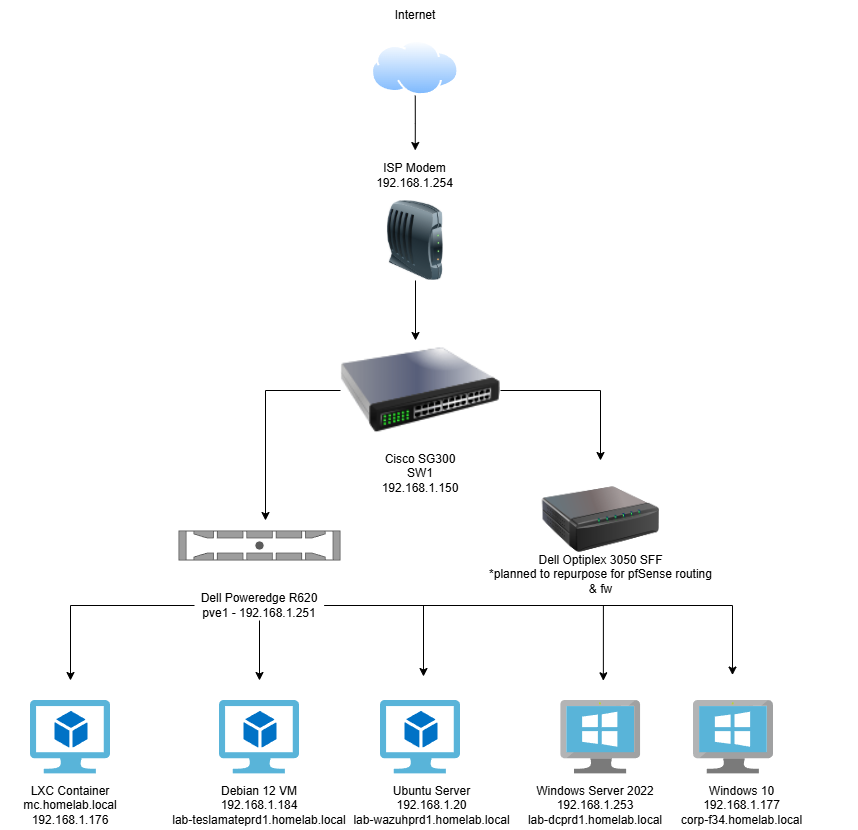

The diagram above was exported from draw.io. Its source (the exported page's mxGraphModel, read from the mxfile embedded in the PNG):
<mxGraphModel dx="1182" dy="1722" grid="0" gridSize="10" guides="1" tooltips="1" connect="1" arrows="1" fold="1" page="1" pageScale="1" pageWidth="850" pageHeight="1100" background="light-dark(#FFFFFF,#FFFFFF)" math="0" shadow="0">
  <root>
    <mxCell id="0" />
    <mxCell id="1" parent="0" />
    <mxCell id="pgFOsTenZqbYFyw6LLwl-4" edge="1" parent="1" source="pgFOsTenZqbYFyw6LLwl-1" style="edgeStyle=orthogonalEdgeStyle;rounded=0;orthogonalLoop=1;jettySize=auto;html=1;fontColor=light-dark(#000000,#000000);strokeColor=light-dark(#000000,#000000);">
      <mxGeometry relative="1" as="geometry">
        <mxPoint x="425" y="200" as="targetPoint" />
      </mxGeometry>
    </mxCell>
    <mxCell id="pgFOsTenZqbYFyw6LLwl-1" parent="1" style="image;html=1;image=img/lib/clip_art/networking/Modem_128x128.png;fontColor=light-dark(#000000,#000000);strokeColor=light-dark(#000000,#000000);" value="" vertex="1">
      <mxGeometry height="80" width="80" x="385" y="60" as="geometry" />
    </mxCell>
    <mxCell id="pgFOsTenZqbYFyw6LLwl-2" parent="1" style="text;html=1;whiteSpace=wrap;align=center;verticalAlign=middle;rounded=0;fontColor=light-dark(#000000,#000000);strokeColor=none;" value="ISP Modem&lt;div&gt;192.168.1.254&lt;/div&gt;" vertex="1">
      <mxGeometry height="30" width="105" x="372.25" y="20" as="geometry" />
    </mxCell>
    <mxCell id="pgFOsTenZqbYFyw6LLwl-14" edge="1" parent="1" source="pgFOsTenZqbYFyw6LLwl-3" style="edgeStyle=orthogonalEdgeStyle;rounded=0;orthogonalLoop=1;jettySize=auto;html=1;fontColor=light-dark(#000000,#000000);strokeColor=light-dark(#000000,#000000);">
      <mxGeometry relative="1" as="geometry">
        <mxPoint x="275" y="380" as="targetPoint" />
      </mxGeometry>
    </mxCell>
    <mxCell id="pgFOsTenZqbYFyw6LLwl-20" edge="1" parent="1" source="pgFOsTenZqbYFyw6LLwl-3" style="edgeStyle=orthogonalEdgeStyle;rounded=0;orthogonalLoop=1;jettySize=auto;html=1;fontColor=light-dark(#000000,#000000);strokeColor=light-dark(#000000,#000000);">
      <mxGeometry relative="1" as="geometry">
        <mxPoint x="610" y="320" as="targetPoint" />
      </mxGeometry>
    </mxCell>
    <mxCell id="pgFOsTenZqbYFyw6LLwl-3" parent="1" style="image;html=1;image=img/lib/clip_art/networking/Switch_128x128.png;fontColor=light-dark(#000000,#000000);strokeColor=light-dark(#000000,#000000);" value="" vertex="1">
      <mxGeometry height="100" width="160" x="350" y="200" as="geometry" />
    </mxCell>
    <mxCell id="pgFOsTenZqbYFyw6LLwl-5" parent="1" style="text;html=1;whiteSpace=wrap;align=center;verticalAlign=middle;rounded=0;fontColor=light-dark(#000000,#000000);strokeColor=none;" value="Cisco SG300&lt;br&gt;SW1&lt;div&gt;192.168.1.150&lt;/div&gt;" vertex="1">
      <mxGeometry height="50" width="100" x="380" y="308" as="geometry" />
    </mxCell>
    <mxCell id="pgFOsTenZqbYFyw6LLwl-27" edge="1" parent="1" source="pgFOsTenZqbYFyw6LLwl-15" style="edgeStyle=orthogonalEdgeStyle;rounded=0;orthogonalLoop=1;jettySize=auto;html=1;fontColor=light-dark(#000000,#000000);strokeColor=light-dark(#000000,#000000);">
      <mxGeometry relative="1" as="geometry">
        <mxPoint x="80" y="540" as="targetPoint" />
      </mxGeometry>
    </mxCell>
    <mxCell id="pgFOsTenZqbYFyw6LLwl-30" edge="1" parent="1" source="pgFOsTenZqbYFyw6LLwl-15" style="edgeStyle=orthogonalEdgeStyle;rounded=0;orthogonalLoop=1;jettySize=auto;html=1;fontColor=light-dark(#000000,#000000);strokeColor=light-dark(#000000,#000000);">
      <mxGeometry relative="1" as="geometry">
        <mxPoint x="269" y="540" as="targetPoint" />
      </mxGeometry>
    </mxCell>
    <mxCell id="pgFOsTenZqbYFyw6LLwl-53" edge="1" parent="1" source="pgFOsTenZqbYFyw6LLwl-15" style="edgeStyle=orthogonalEdgeStyle;rounded=0;orthogonalLoop=1;jettySize=auto;html=1;strokeColor=light-dark(#000000,#000000);">
      <mxGeometry relative="1" as="geometry">
        <mxPoint x="612.8571428571429" y="540.2857142857142" as="targetPoint" />
      </mxGeometry>
    </mxCell>
    <mxCell id="pgFOsTenZqbYFyw6LLwl-54" edge="1" parent="1" source="pgFOsTenZqbYFyw6LLwl-15" style="edgeStyle=orthogonalEdgeStyle;rounded=0;orthogonalLoop=1;jettySize=auto;html=1;strokeColor=light-dark(#000000,#000000);">
      <mxGeometry relative="1" as="geometry">
        <mxPoint x="742" y="534.5714285714284" as="targetPoint" />
      </mxGeometry>
    </mxCell>
    <mxCell id="pgFOsTenZqbYFyw6LLwl-55" edge="1" parent="1" source="pgFOsTenZqbYFyw6LLwl-15" style="edgeStyle=orthogonalEdgeStyle;rounded=0;orthogonalLoop=1;jettySize=auto;html=1;strokeColor=light-dark(#000000,#000000);">
      <mxGeometry relative="1" as="geometry">
        <mxPoint x="433" y="536" as="targetPoint" />
      </mxGeometry>
    </mxCell>
    <mxCell id="pgFOsTenZqbYFyw6LLwl-15" parent="1" style="text;html=1;whiteSpace=wrap;align=center;verticalAlign=middle;rounded=0;fontColor=light-dark(#000000,#000000);strokeColor=none;" value="Dell Poweredge R620&lt;div&gt;pve1 - 192.168.1.251&lt;/div&gt;" vertex="1">
      <mxGeometry height="30" width="130" x="204" y="450" as="geometry" />
    </mxCell>
    <mxCell id="pgFOsTenZqbYFyw6LLwl-18" parent="1" style="html=1;labelPosition=right;align=left;spacingLeft=15;shadow=0;dashed=0;outlineConnect=0;shape=mxgraph.rack.dell.poweredge_r730;fontColor=light-dark(#000000,#000000);strokeColor=light-dark(#000000,#000000);" value="" vertex="1">
      <mxGeometry height="30" width="162" x="188" y="390" as="geometry" />
    </mxCell>
    <mxCell id="pgFOsTenZqbYFyw6LLwl-21" parent="1" style="text;html=1;whiteSpace=wrap;align=center;verticalAlign=middle;rounded=0;fontColor=light-dark(#000000,#000000);strokeColor=none;glass=0;" value="Dell Optiplex 3050 SFF&lt;div&gt;*planned to repurpose for pfSense routing &amp;amp; fw&lt;/div&gt;" vertex="1">
      <mxGeometry height="43" width="232.5" x="494" y="412" as="geometry" />
    </mxCell>
    <mxCell id="pgFOsTenZqbYFyw6LLwl-24" edge="1" parent="1" source="pgFOsTenZqbYFyw6LLwl-22" style="edgeStyle=orthogonalEdgeStyle;rounded=0;orthogonalLoop=1;jettySize=auto;html=1;fontColor=light-dark(#000000,#000000);strokeColor=light-dark(#000000,#000000);">
      <mxGeometry relative="1" as="geometry">
        <mxPoint x="424.75" y="10" as="targetPoint" />
      </mxGeometry>
    </mxCell>
    <mxCell id="pgFOsTenZqbYFyw6LLwl-22" parent="1" style="image;aspect=fixed;perimeter=ellipsePerimeter;html=1;align=center;shadow=0;dashed=0;spacingTop=3;image=img/lib/active_directory/internet_cloud.svg;fontColor=light-dark(#000000,#000000);strokeColor=light-dark(#000000,#000000);" value="" vertex="1">
      <mxGeometry height="55.13" width="87.5" x="381" y="-100" as="geometry" />
    </mxCell>
    <mxCell id="pgFOsTenZqbYFyw6LLwl-23" parent="1" style="text;html=1;whiteSpace=wrap;align=center;verticalAlign=middle;rounded=0;fontColor=light-dark(#000000,#000000);strokeColor=none;" value="Internet" vertex="1">
      <mxGeometry height="30" width="60" x="394.75" y="-140" as="geometry" />
    </mxCell>
    <mxCell id="pgFOsTenZqbYFyw6LLwl-28" parent="1" style="image;sketch=0;aspect=fixed;html=1;points=[];align=center;fontSize=12;image=img/lib/mscae/Virtual_Machine_2.svg;fontColor=light-dark(#000000,#000000);strokeColor=light-dark(#000000,#000000);" value="" vertex="1">
      <mxGeometry height="73.6" width="80" x="40" y="560" as="geometry" />
    </mxCell>
    <mxCell id="pgFOsTenZqbYFyw6LLwl-29" parent="1" style="text;html=1;whiteSpace=wrap;align=center;verticalAlign=middle;rounded=0;fontColor=light-dark(#000000,#000000);strokeColor=none;" value="&lt;div&gt;LXC Container&lt;/div&gt;mc.homelab.local 192.168.1.176" vertex="1">
      <mxGeometry height="30" width="140" x="10" y="650" as="geometry" />
    </mxCell>
    <mxCell id="pgFOsTenZqbYFyw6LLwl-33" parent="1" style="image;sketch=0;aspect=fixed;html=1;points=[];align=center;fontSize=12;image=img/lib/mscae/Virtual_Machine_2.svg;fontColor=light-dark(#000000,#000000);strokeColor=light-dark(#000000,#000000);" value="" vertex="1">
      <mxGeometry height="73.6" width="80" x="229" y="560" as="geometry" />
    </mxCell>
    <mxCell id="pgFOsTenZqbYFyw6LLwl-35" parent="1" style="text;html=1;whiteSpace=wrap;align=center;verticalAlign=middle;rounded=0;fontColor=light-dark(#000000,#000000);strokeColor=none;" value="Debian 12 VM&lt;div&gt;192.168.1.184&lt;/div&gt;&lt;div&gt;lab-teslamateprd1.homelab.local&lt;/div&gt;" vertex="1">
      <mxGeometry height="30" width="196" x="171" y="650" as="geometry" />
    </mxCell>
    <mxCell id="pgFOsTenZqbYFyw6LLwl-38" parent="1" style="image;sketch=0;aspect=fixed;html=1;points=[];align=center;fontSize=12;image=img/lib/mscae/Virtual_Machine_2.svg;fontColor=light-dark(#000000,#000000);strokeColor=light-dark(#000000,#000000);" value="" vertex="1">
      <mxGeometry height="73.6" width="80" x="390" y="560" as="geometry" />
    </mxCell>
    <mxCell id="pgFOsTenZqbYFyw6LLwl-39" parent="1" style="text;html=1;whiteSpace=wrap;align=center;verticalAlign=middle;rounded=0;fontColor=light-dark(#000000,#000000);strokeColor=none;" value="Windows Server 2022&lt;div&gt;&lt;span style=&quot;background-color: transparent;&quot;&gt;192.168.1.253&lt;/span&gt;&lt;/div&gt;&lt;div&gt;&lt;span style=&quot;background-color: transparent;&quot;&gt;lab-dcprd1.homelab.local&lt;/span&gt;&lt;/div&gt;" vertex="1">
      <mxGeometry height="30" width="196" x="507" y="650" as="geometry" />
    </mxCell>
    <mxCell id="pgFOsTenZqbYFyw6LLwl-42" parent="1" style="image;sketch=0;aspect=fixed;html=1;points=[];align=center;fontSize=12;image=img/lib/mscae/VirtualMachineWindows.svg;fontColor=light-dark(#000000,#000000);strokeColor=light-dark(#000000,#000000);" value="" vertex="1">
      <mxGeometry height="73.6" width="80" x="703" y="560" as="geometry" />
    </mxCell>
    <mxCell id="pgFOsTenZqbYFyw6LLwl-43" parent="1" style="image;sketch=0;aspect=fixed;html=1;points=[];align=center;fontSize=12;image=img/lib/mscae/VirtualMachineWindows.svg;fontColor=light-dark(#000000,#000000);strokeColor=light-dark(#000000,#000000);" value="" vertex="1">
      <mxGeometry height="73.6" width="80" x="570.25" y="560" as="geometry" />
    </mxCell>
    <mxCell id="pgFOsTenZqbYFyw6LLwl-45" parent="1" style="text;html=1;whiteSpace=wrap;align=center;verticalAlign=middle;rounded=0;fontColor=light-dark(#000000,#000000);strokeColor=none;strokeWidth=0;" value="Windows 10&lt;div&gt;&lt;span style=&quot;background-color: transparent;&quot;&gt;192.168.1.177&lt;/span&gt;&lt;/div&gt;&lt;div&gt;&lt;span style=&quot;background-color: transparent;&quot;&gt;corp-f34.homelab.local&lt;/span&gt;&lt;/div&gt;" vertex="1">
      <mxGeometry height="50" width="232.5" x="635" y="640" as="geometry" />
    </mxCell>
    <mxCell id="pgFOsTenZqbYFyw6LLwl-48" parent="1" style="image;html=1;image=img/lib/clip_art/networking/Print_Server_128x128.png" value="" vertex="1">
      <mxGeometry height="94" width="117.25" x="551.62" y="332" as="geometry" />
    </mxCell>
    <mxCell id="pgFOsTenZqbYFyw6LLwl-50" parent="1" style="text;html=1;whiteSpace=wrap;strokeColor=none;fillColor=none;align=center;verticalAlign=middle;rounded=0;" value="&lt;font style=&quot;color: light-dark(rgb(0, 0, 0), rgb(0, 0, 0));&quot;&gt;Ubuntu Server&lt;/font&gt;&lt;div&gt;&lt;font style=&quot;color: light-dark(rgb(0, 0, 0), rgb(0, 0, 0));&quot;&gt;192.168.1.20&lt;/font&gt;&lt;/div&gt;&lt;div&gt;&lt;font style=&quot;color: light-dark(rgb(0, 0, 0), rgb(0, 0, 0));&quot;&gt;lab-wazuhprd1.homelab.local&lt;/font&gt;&lt;/div&gt;" vertex="1">
      <mxGeometry height="30" width="171" x="356" y="650" as="geometry" />
    </mxCell>
  </root>
</mxGraphModel>